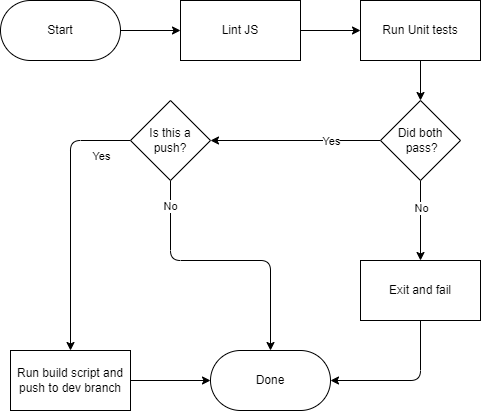

The diagram above was exported from draw.io. Its source (the exported page's mxGraphModel, read from the mxfile embedded in the PNG):
<mxGraphModel dx="1288" dy="539" grid="1" gridSize="10" guides="1" tooltips="1" connect="1" arrows="1" fold="1" page="1" pageScale="1" pageWidth="850" pageHeight="1100" background="none" math="0" shadow="0">
  <root>
    <mxCell id="0" />
    <mxCell id="1" parent="0" />
    <mxCell id="6" style="edgeStyle=none;html=1;" parent="1" source="2" target="3" edge="1">
      <mxGeometry relative="1" as="geometry" />
    </mxCell>
    <mxCell id="2" value="Start" style="rounded=1;whiteSpace=wrap;html=1;arcSize=50;" parent="1" vertex="1">
      <mxGeometry x="40" y="260" width="120" height="60" as="geometry" />
    </mxCell>
    <mxCell id="7" style="edgeStyle=none;html=1;" parent="1" source="3" target="4" edge="1">
      <mxGeometry relative="1" as="geometry" />
    </mxCell>
    <mxCell id="3" value="Lint JS" style="whiteSpace=wrap;html=1;" parent="1" vertex="1">
      <mxGeometry x="220" y="260" width="120" height="60" as="geometry" />
    </mxCell>
    <mxCell id="10" style="edgeStyle=none;html=1;" parent="1" source="4" target="9" edge="1">
      <mxGeometry relative="1" as="geometry" />
    </mxCell>
    <mxCell id="4" value="Run Unit tests" style="whiteSpace=wrap;html=1;" parent="1" vertex="1">
      <mxGeometry x="400" y="260" width="120" height="60" as="geometry" />
    </mxCell>
    <mxCell id="15" style="edgeStyle=none;html=1;entryX=0.5;entryY=0;entryDx=0;entryDy=0;" parent="1" source="9" target="14" edge="1">
      <mxGeometry relative="1" as="geometry" />
    </mxCell>
    <mxCell id="16" value="No" style="edgeLabel;html=1;align=center;verticalAlign=middle;resizable=0;points=[];" parent="15" vertex="1" connectable="0">
      <mxGeometry x="-0.3155" relative="1" as="geometry">
        <mxPoint as="offset" />
      </mxGeometry>
    </mxCell>
    <mxCell id="20" style="edgeStyle=none;html=1;exitX=0;exitY=0.5;exitDx=0;exitDy=0;entryX=1;entryY=0.5;entryDx=0;entryDy=0;" parent="1" source="9" target="22" edge="1">
      <mxGeometry relative="1" as="geometry" />
    </mxCell>
    <mxCell id="21" value="Yes" style="edgeLabel;html=1;align=center;verticalAlign=middle;resizable=0;points=[];" parent="20" vertex="1" connectable="0">
      <mxGeometry x="0.278" y="2" relative="1" as="geometry">
        <mxPoint x="59" y="-2" as="offset" />
      </mxGeometry>
    </mxCell>
    <mxCell id="9" value="Did both&lt;br&gt;&amp;nbsp;pass?" style="rhombus;whiteSpace=wrap;html=1;" parent="1" vertex="1">
      <mxGeometry x="420" y="360" width="80" height="80" as="geometry" />
    </mxCell>
    <mxCell id="19" style="edgeStyle=none;html=1;entryX=1;entryY=0.5;entryDx=0;entryDy=0;" parent="1" source="14" target="17" edge="1">
      <mxGeometry relative="1" as="geometry">
        <Array as="points">
          <mxPoint x="460" y="640" />
        </Array>
      </mxGeometry>
    </mxCell>
    <mxCell id="14" value="Exit and fail" style="rounded=0;whiteSpace=wrap;html=1;" parent="1" vertex="1">
      <mxGeometry x="400" y="520" width="120" height="60" as="geometry" />
    </mxCell>
    <mxCell id="17" value="Done" style="rounded=1;whiteSpace=wrap;html=1;arcSize=50;" parent="1" vertex="1">
      <mxGeometry x="250" y="610" width="120" height="60" as="geometry" />
    </mxCell>
    <mxCell id="24" style="edgeStyle=none;html=1;exitX=0;exitY=0.5;exitDx=0;exitDy=0;entryX=0.5;entryY=0;entryDx=0;entryDy=0;" parent="1" source="22" target="31" edge="1">
      <mxGeometry relative="1" as="geometry">
        <Array as="points">
          <mxPoint x="110" y="400" />
        </Array>
        <mxPoint x="110" y="460" as="targetPoint" />
      </mxGeometry>
    </mxCell>
    <mxCell id="29" value="Yes" style="edgeLabel;html=1;align=center;verticalAlign=middle;resizable=0;points=[];" parent="24" vertex="1" connectable="0">
      <mxGeometry x="-0.3975" y="2" relative="1" as="geometry">
        <mxPoint x="28" y="-6" as="offset" />
      </mxGeometry>
    </mxCell>
    <mxCell id="26" style="edgeStyle=none;html=1;entryX=0.5;entryY=0;entryDx=0;entryDy=0;" parent="1" source="22" target="17" edge="1">
      <mxGeometry relative="1" as="geometry">
        <Array as="points">
          <mxPoint x="210" y="520" />
          <mxPoint x="310" y="520" />
        </Array>
      </mxGeometry>
    </mxCell>
    <mxCell id="27" value="No" style="edgeLabel;html=1;align=center;verticalAlign=middle;resizable=0;points=[];" parent="26" vertex="1" connectable="0">
      <mxGeometry x="-0.8115" y="-1" relative="1" as="geometry">
        <mxPoint as="offset" />
      </mxGeometry>
    </mxCell>
    <mxCell id="22" value="Is this a&lt;br&gt;push?" style="rhombus;whiteSpace=wrap;html=1;" parent="1" vertex="1">
      <mxGeometry x="170" y="360" width="80" height="80" as="geometry" />
    </mxCell>
    <mxCell id="38" style="edgeStyle=none;html=1;entryX=0;entryY=0.5;entryDx=0;entryDy=0;" parent="1" source="31" target="17" edge="1">
      <mxGeometry relative="1" as="geometry">
        <Array as="points" />
      </mxGeometry>
    </mxCell>
    <mxCell id="31" value="Run build script and push to dev branch" style="whiteSpace=wrap;html=1;" parent="1" vertex="1">
      <mxGeometry x="50" y="610" width="120" height="60" as="geometry" />
    </mxCell>
  </root>
</mxGraphModel>